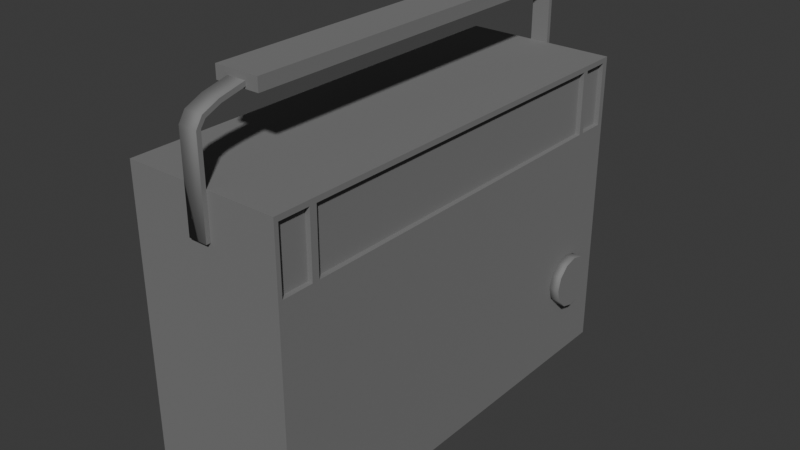 # Source: blend.blend  (saved by Blender 4.5.90; exported with 4.5.12 LTS)
import bpy
from mathutils import Matrix  # noqa: F401  (used for matrix-valued properties, if any)

bpy.ops.wm.read_factory_settings(use_empty=True)
scene = bpy.context.scene
scene.name = 'Scene'

# ---- collections
col_collection = bpy.data.collections.new('Collection'); scene.collection.children.link(col_collection)

# ---- images (referenced by path relative to the original .blend; pixels are not part of the script)
import os
ASSET_DIR = os.environ.get("B2B_ASSET_DIR", "")  # directory of the original .blend (textures are referenced by path, not embedded)
HERE = os.path.dirname(os.path.abspath(__file__))  # packed textures are extracted next to this script under _unpacked/

def load_image(name, relpath, width, height, colorspace="sRGB"):
    """Load a texture the original file referenced (path relative to the .blend, or extracted next to this script)."""
    p = next((c for c in (os.path.join(HERE, relpath), os.path.join(ASSET_DIR, relpath)) if relpath and os.path.exists(c)), "")
    if p:
        img = bpy.data.images.load(p, check_existing=True)
        img.name = name
    else:  # same state as the original file: an image datablock whose file is absent (Cycles renders it pink)
        img = bpy.data.images.new(name, width, height)
        img.source = "FILE"
        img.filepath = "//" + (relpath or name)
    img.colorspace_settings.name = colorspace
    return img
img_radio_png = load_image('radio.png', 'radio.png', 1024, 1024, 'sRGB')

# ---- materials (node trees are filled in below, after node groups)
mat_radio = bpy.data.materials.new('radio')

# ---- material node trees
mat_radio.use_nodes = True; mat_radio.node_tree.nodes.clear()
_N = mat_radio.node_tree.nodes; _L = mat_radio.node_tree.links
n0 = _N.new('ShaderNodeBsdfPrincipled'); n0.name = 'Principled BSDF'; n0.location = (-200, 100)
n0.inputs[1].default_value = 0.5907
n0.inputs[2].default_value = 0.85
n1 = _N.new('ShaderNodeOutputMaterial'); n1.name = 'Material Output'; n1.location = (200, 100)
n2 = _N.new('ShaderNodeTexImage'); n2.name = 'Image Texture'; n2.location = (-710, 202)
n2.image = img_radio_png
n2.interpolation = 'Closest'
n3 = _N.new('ShaderNodeTexNoise'); n3.name = 'Noise Texture'; n3.location = (-714, -87)
n3.width = 245
n3.inputs[2].default_value = 91.1
n3.inputs[3].default_value = 3.7
n4 = _N.new('ShaderNodeMix'); n4.name = 'Mix'; n4.location = (-419, 43)
n4.inputs[0].default_value = 0.01
_L.new(n0.outputs[0], n1.inputs[0])
_L.new(n2.outputs[0], n4.inputs[2])
_L.new(n3.outputs[1], n4.inputs[3])
_L.new(n4.outputs[0], n0.inputs[0])
n1.is_active_output = True

# ---- world
world_world = bpy.data.worlds.new('World'); scene.world = world_world
world_world.use_nodes = True; world_world.node_tree.nodes.clear()
_N = world_world.node_tree.nodes; _L = world_world.node_tree.links
n0 = _N.new('ShaderNodeOutputWorld'); n0.name = 'World Output'; n0.location = (200, 100)
n1 = _N.new('ShaderNodeBackground'); n1.name = 'Background'; n1.location = (-200, 100)
n1.inputs[0].default_value = (0.05088, 0.05088, 0.05088, 1.0)
_L.new(n1.outputs[0], n0.inputs[0])
n0.is_active_output = True
world_world.color = (0.05088, 0.05088, 0.05088)
world_world.sun_shadow_jitter_overblur = 0.0

# ---- meshes
me_cube = bpy.data.meshes.new('Cube')
me_cube.from_pydata([(-0.35, -1.0, -0.7), (-0.35, -1.0, 0.7), (-0.35, 1.0, -0.7), (-0.35, 1.0, 0.7), (0.35, -1.0, -0.7), (0.35, -1.0, 0.7), (0.35, 1.0, -0.7), (0.35, 1.0, 0.7), (-0.35, -1.0, 0.6767), (-0.35, 1.0, 0.6767), (0.35, 1.0, 0.6767), (0.35, -1.0, 0.6767), (-0.35, 1.0, 0.3939), (0.35, 1.0, 0.3939), (0.35, -1.0, 0.3939), (-0.35, -1.0, 0.3939), (-0.35, -0.8089, -0.7), (-0.35, -0.8089, 0.7), (0.35, -0.8089, -0.7), (0.35, -0.8089, 0.7), (0.35, -0.8089, 0.6767), (-0.35, -0.8089, 0.6767), (-0.35, -0.8089, 0.3939), (0.35, -0.8089, 0.3939), (-0.35, 0.8184, 0.7), (0.35, 0.8184, -0.7), (-0.35, 0.8184, 0.6767), (-0.35, 0.8184, 0.3939), (-0.35, 0.8184, -0.7), (0.35, 0.8184, 0.7), (0.35, 0.8184, 0.6767), (0.35, 0.8184, 0.3939), (-0.35, -0.841, -0.7), (0.35, -0.841, 0.7), (0.35, -0.841, 0.6767), (0.35, -0.841, 0.3939), (-0.35, -0.841, 0.7), (0.35, -0.841, -0.7), (-0.35, -0.841, 0.6767), (-0.35, -0.841, 0.3939), (-0.35, 1.0, 0.3547), (0.35, 1.0, 0.3547), (0.35, -1.0, 0.3547), (-0.35, -1.0, 0.3547), (0.35, -0.8089, 0.3547), (-0.35, -0.8089, 0.3547), (0.35, 0.8184, 0.3547), (-0.35, 0.8184, 0.3547), (-0.35, -0.841, 0.3547), (0.35, -0.841, 0.3547), (-0.35, 0.8449, 0.7), (0.35, 0.8449, -0.7), (-0.35, 0.8449, 0.6767), (-0.35, 0.8449, 0.3939), (-0.35, 0.8449, -0.7), (0.35, 0.8449, 0.7), (0.35, 0.8449, 0.6767), (0.35, 0.8449, 0.3939), (0.35, 0.8449, 0.3547), (-0.35, 0.8449, 0.3547), (-0.35, -0.9807, -0.7), (0.35, -0.9807, 0.7), (0.35, -0.9807, 0.6767), (0.35, -0.9807, 0.3939), (-0.35, -0.9807, 0.7), (0.35, -0.9807, -0.7), (-0.35, -0.9807, 0.6767), (-0.35, -0.9807, 0.3939), (-0.35, -0.9807, 0.3547), (0.35, -0.9807, 0.3547), (-0.35, 0.972, 0.7), (0.35, 0.972, -0.7), (-0.35, 0.972, 0.6767), (-0.35, 0.972, 0.3939), (-0.35, 0.972, 0.3547), (-0.35, 0.972, -0.7), (0.35, 0.972, 0.7), (0.35, 0.972, 0.6767), (0.35, 0.972, 0.3939), (0.35, 0.972, 0.3547), (0.3275, 0.8184, 0.6767), (0.3275, -0.8089, 0.6767), (0.3275, 0.8184, 0.3939), (0.3275, -0.8089, 0.3939), (0.3275, -0.841, 0.6767), (0.3275, -0.841, 0.3939), (0.3275, 0.972, 0.6767), (0.3275, 0.8449, 0.6767), (0.3275, 0.972, 0.3939), (0.3275, 0.8449, 0.3939), (0.3275, -0.9807, 0.6767), (0.3275, -0.9807, 0.3939)], [], [(72, 70, 3, 9), (9, 3, 7, 10), (62, 61, 5, 11), (11, 5, 1, 8), (60, 65, 4, 0), (61, 64, 1, 5), (14, 11, 8, 15), (63, 62, 11, 14), (12, 9, 10, 13), (73, 72, 9, 12), (74, 73, 12, 40), (40, 12, 13, 41), (69, 63, 14, 42), (42, 14, 15, 43), (46, 31, 23, 44), (48, 39, 22, 45), (39, 38, 21, 22), (30, 20, 81, 80), (29, 24, 17, 19), (28, 25, 18, 16), (30, 29, 19, 20), (38, 36, 17, 21), (56, 55, 29, 30), (54, 51, 25, 28), (55, 50, 24, 29), (57, 56, 30, 31), (58, 57, 31, 46), (45, 22, 27, 47), (22, 21, 26, 27), (21, 17, 24, 26), (66, 64, 36, 38), (67, 66, 38, 39), (68, 67, 39, 48), (44, 23, 35, 49), (23, 20, 34, 35), (19, 17, 36, 33), (16, 18, 37, 32), (20, 19, 33, 34), (18, 44, 49, 37), (60, 68, 48, 32), (16, 45, 47, 28), (51, 58, 46, 25), (32, 48, 45, 16), (25, 46, 44, 18), (4, 42, 43, 0), (65, 69, 42, 4), (2, 40, 41, 6), (75, 74, 40, 2), (28, 47, 59, 54), (71, 79, 58, 51), (79, 78, 57, 58), (57, 78, 88, 89), (76, 70, 50, 55), (75, 71, 51, 54), (77, 76, 55, 56), (47, 27, 53, 59), (27, 26, 52, 53), (26, 24, 50, 52), (37, 49, 69, 65), (0, 43, 68, 60), (43, 15, 67, 68), (15, 8, 66, 67), (8, 1, 64, 66), (49, 35, 63, 69), (23, 31, 82, 83), (33, 36, 64, 61), (32, 37, 65, 60), (34, 33, 61, 62), (10, 7, 76, 77), (2, 6, 71, 75), (7, 3, 70, 76), (13, 10, 77, 78), (41, 13, 78, 79), (6, 41, 79, 71), (54, 59, 74, 75), (59, 53, 73, 74), (53, 52, 72, 73), (52, 50, 70, 72), (82, 80, 81, 83), (88, 86, 87, 89), (85, 84, 90, 91), (20, 23, 83, 81), (34, 62, 90, 84), (78, 77, 86, 88), (62, 63, 91, 90), (63, 35, 85, 91), (77, 56, 87, 86), (56, 57, 89, 87), (35, 34, 84, 85), (31, 30, 80, 82)])
_uv = me_cube.uv_layers.new(name='UVMap')
_uv.uv.foreach_set('vector', [0.7778, 0.5587, 0.7761, 0.5587, 0.7761, 0.5567, 0.7778, 0.5567, 0.8764, 0.5584, 0.8764, 0.5567, 0.9266, 0.5567, 0.9266, 0.5584, 0.01115, 0.5203, 0.01115, 0.529, 0.001563, 0.529, 0.001563, 0.5203, 0.9266, 0.5584, 0.9266, 0.5567, 0.9767, 0.5567, 0.9767, 0.5584, 0.8263, 0.5581, 0.7761, 0.5581, 0.7761, 0.5567, 0.8263, 0.5567, 0.8764, 0.5581, 0.8263, 0.5581, 0.8263, 0.5567, 0.8764, 0.5567, 0.9266, 0.5786, 0.9266, 0.5584, 0.9767, 0.5584, 0.9767, 0.5786, 0.01115, 0.4145, 0.01115, 0.5203, 0.001563, 0.5203, 0.001563, 0.4145, 0.8764, 0.5786, 0.8764, 0.5584, 0.9266, 0.5584, 0.9266, 0.5786, 0.7981, 0.5587, 0.7778, 0.5587, 0.7778, 0.5567, 0.7981, 0.5567, 0.8009, 0.5587, 0.7981, 0.5587, 0.7981, 0.5567, 0.8009, 0.5567, 0.8764, 0.5814, 0.8764, 0.5786, 0.9266, 0.5786, 0.9266, 0.5814, 0.01115, 0.3998, 0.01115, 0.4145, 0.001563, 0.4145, 0.001563, 0.3998, 0.9266, 0.5814, 0.9266, 0.5786, 0.9767, 0.5786, 0.9767, 0.5814, 0.9062, 0.3998, 0.9062, 0.4145, 0.09661, 0.4145, 0.09661, 0.3998, 0.8009, 0.6886, 0.7981, 0.6886, 0.7981, 0.6863, 0.8009, 0.6863, 0.7981, 0.6886, 0.7778, 0.6886, 0.7778, 0.6863, 0.7981, 0.6863, 0.9062, 0.5203, 0.09661, 0.5203, 0.09661, 0.5203, 0.9062, 0.5203, 0.8764, 0.687, 0.8263, 0.687, 0.8263, 0.5704, 0.8764, 0.5704, 0.8263, 0.687, 0.7761, 0.687, 0.7761, 0.5704, 0.8263, 0.5704, 0.9062, 0.5203, 0.9062, 0.529, 0.09661, 0.529, 0.09661, 0.5203, 0.7778, 0.6886, 0.7761, 0.6886, 0.7761, 0.6863, 0.7778, 0.6863, 0.9194, 0.5203, 0.9194, 0.529, 0.9062, 0.529, 0.9062, 0.5203, 0.8263, 0.6889, 0.7761, 0.6889, 0.7761, 0.687, 0.8263, 0.687, 0.8764, 0.6889, 0.8263, 0.6889, 0.8263, 0.687, 0.8764, 0.687, 0.9194, 0.4145, 0.9194, 0.5203, 0.9062, 0.5203, 0.9062, 0.4145, 0.9194, 0.3998, 0.9194, 0.4145, 0.9062, 0.4145, 0.9062, 0.3998, 0.8009, 0.6863, 0.7981, 0.6863, 0.7981, 0.5697, 0.8009, 0.5697, 0.7981, 0.6863, 0.7778, 0.6863, 0.7778, 0.5697, 0.7981, 0.5697, 0.7778, 0.6863, 0.7761, 0.6863, 0.7761, 0.5697, 0.7778, 0.5697, 0.7778, 0.6986, 0.7761, 0.6986, 0.7761, 0.6886, 0.7778, 0.6886, 0.7981, 0.6986, 0.7778, 0.6986, 0.7778, 0.6886, 0.7981, 0.6886, 0.8009, 0.6986, 0.7981, 0.6986, 0.7981, 0.6886, 0.8009, 0.6886, 0.09661, 0.3998, 0.09661, 0.4145, 0.08063, 0.4145, 0.08063, 0.3998, 0.09661, 0.4145, 0.09661, 0.5203, 0.08063, 0.5203, 0.08063, 0.4145, 0.8764, 0.5704, 0.8263, 0.5704, 0.8263, 0.5681, 0.8764, 0.5681, 0.8263, 0.5704, 0.7761, 0.5704, 0.7761, 0.5681, 0.8263, 0.5681, 0.09661, 0.5203, 0.09661, 0.529, 0.08063, 0.529, 0.08063, 0.5203, 0.09661, 0.004939, 0.09661, 0.3998, 0.08063, 0.3998, 0.08063, 0.004939, 0.8764, 0.6986, 0.8009, 0.6986, 0.8009, 0.6886, 0.8764, 0.6886, 0.8764, 0.6863, 0.8009, 0.6863, 0.8009, 0.5697, 0.8764, 0.5697, 0.9194, 0.004939, 0.9194, 0.3998, 0.9062, 0.3998, 0.9062, 0.004939, 0.8764, 0.6886, 0.8009, 0.6886, 0.8009, 0.6863, 0.8764, 0.6863, 0.9062, 0.004939, 0.9062, 0.3998, 0.09661, 0.3998, 0.09661, 0.004939, 0.9266, 0.657, 0.9266, 0.5814, 0.9767, 0.5814, 0.9767, 0.657, 0.01115, 0.004939, 0.01115, 0.3998, 0.001563, 0.3998, 0.001563, 0.004939, 0.8764, 0.657, 0.8764, 0.5814, 0.9266, 0.5814, 0.9266, 0.657, 0.8764, 0.5587, 0.8009, 0.5587, 0.8009, 0.5567, 0.8764, 0.5567, 0.8764, 0.5697, 0.8009, 0.5697, 0.8009, 0.5678, 0.8764, 0.5678, 0.9826, 0.004939, 0.9826, 0.3998, 0.9194, 0.3998, 0.9194, 0.004939, 0.9826, 0.3998, 0.9826, 0.4145, 0.9194, 0.4145, 0.9194, 0.3998, 0.9194, 0.4145, 0.9826, 0.4145, 0.9826, 0.4145, 0.9194, 0.4145, 0.8764, 0.698, 0.8263, 0.698, 0.8263, 0.6889, 0.8764, 0.6889, 0.8263, 0.698, 0.7761, 0.698, 0.7761, 0.6889, 0.8263, 0.6889, 0.9826, 0.5203, 0.9826, 0.529, 0.9194, 0.529, 0.9194, 0.5203, 0.8009, 0.5697, 0.7981, 0.5697, 0.7981, 0.5678, 0.8009, 0.5678, 0.7981, 0.5697, 0.7778, 0.5697, 0.7778, 0.5678, 0.7981, 0.5678, 0.7778, 0.5697, 0.7761, 0.5697, 0.7761, 0.5678, 0.7778, 0.5678, 0.08063, 0.004939, 0.08063, 0.3998, 0.01115, 0.3998, 0.01115, 0.004939, 0.8764, 0.7, 0.8009, 0.7, 0.8009, 0.6986, 0.8764, 0.6986, 0.8009, 0.7, 0.7981, 0.7, 0.7981, 0.6986, 0.8009, 0.6986, 0.7981, 0.7, 0.7778, 0.7, 0.7778, 0.6986, 0.7981, 0.6986, 0.7778, 0.7, 0.7761, 0.7, 0.7761, 0.6986, 0.7778, 0.6986, 0.08063, 0.3998, 0.08063, 0.4145, 0.01115, 0.4145, 0.01115, 0.3998, 0.09661, 0.4145, 0.9062, 0.4145, 0.9062, 0.4145, 0.09661, 0.4145, 0.8764, 0.5681, 0.8263, 0.5681, 0.8263, 0.5581, 0.8764, 0.5581, 0.8263, 0.5681, 0.7761, 0.5681, 0.7761, 0.5581, 0.8263, 0.5581, 0.08063, 0.5203, 0.08063, 0.529, 0.01115, 0.529, 0.01115, 0.5203, 0.9965, 0.5203, 0.9965, 0.529, 0.9826, 0.529, 0.9826, 0.5203, 0.8263, 0.7, 0.7761, 0.7, 0.7761, 0.698, 0.8263, 0.698, 0.8764, 0.7, 0.8263, 0.7, 0.8263, 0.698, 0.8764, 0.698, 0.9965, 0.4145, 0.9965, 0.5203, 0.9826, 0.5203, 0.9826, 0.4145, 0.9965, 0.3998, 0.9965, 0.4145, 0.9826, 0.4145, 0.9826, 0.3998, 0.9965, 0.004939, 0.9965, 0.3998, 0.9826, 0.3998, 0.9826, 0.004939, 0.8764, 0.5678, 0.8009, 0.5678, 0.8009, 0.5587, 0.8764, 0.5587, 0.8009, 0.5678, 0.7981, 0.5678, 0.7981, 0.5587, 0.8009, 0.5587, 0.7981, 0.5678, 0.7778, 0.5678, 0.7778, 0.5587, 0.7981, 0.5587, 0.7778, 0.5678, 0.7761, 0.5678, 0.7761, 0.5587, 0.7778, 0.5587, 0.9062, 0.4145, 0.9062, 0.5203, 0.09661, 0.5203, 0.09661, 0.4145, 0.9826, 0.4145, 0.9826, 0.5203, 0.9194, 0.5203, 0.9194, 0.4145, 0.08063, 0.4145, 0.08063, 0.5203, 0.01115, 0.5203, 0.01115, 0.4145, 0.09661, 0.5203, 0.09661, 0.4145, 0.09661, 0.4145, 0.09661, 0.5203, 0.08063, 0.5203, 0.01115, 0.5203, 0.01115, 0.5203, 0.08063, 0.5203, 0.9826, 0.4145, 0.9826, 0.5203, 0.9826, 0.5203, 0.9826, 0.4145, 0.01115, 0.5203, 0.01115, 0.4145, 0.01115, 0.4145, 0.01115, 0.5203, 0.01115, 0.4145, 0.08063, 0.4145, 0.08063, 0.4145, 0.01115, 0.4145, 0.9826, 0.5203, 0.9194, 0.5203, 0.9194, 0.5203, 0.9826, 0.5203, 0.9194, 0.5203, 0.9194, 0.4145, 0.9194, 0.4145, 0.9194, 0.5203, 0.08063, 0.4145, 0.08063, 0.5203, 0.08063, 0.5203, 0.08063, 0.4145, 0.9062, 0.4145, 0.9062, 0.5203, 0.9062, 0.5203, 0.9062, 0.4145])
me_cube.materials.append(mat_radio)
me_cube.update()
me_cylinder = bpy.data.meshes.new('Cylinder')
me_cylinder.from_pydata([(0.0242, 0.121, -1.191e-08), (-0.0242, 0.121, -4.694e-09), (0.0242, 0.1048, 0.0605), (-0.0242, 0.1048, 0.0605), (0.0242, 0.0605, 0.1048), (-0.0242, 0.0605, 0.1048), (0.0242, 8.965e-08, 0.121), (-0.0242, 8.965e-08, 0.121), (0.0242, -0.0605, 0.1048), (-0.0242, -0.0605, 0.1048), (0.0242, -0.1048, 0.0605), (-0.0242, -0.1048, 0.0605), (0.0242, -0.121, -1.191e-08), (-0.0242, -0.121, -4.694e-09), (0.0242, -0.1048, -0.0605), (-0.0242, -0.1048, -0.0605), (0.0242, -0.0605, -0.1048), (-0.0242, -0.0605, -0.1048), (0.0242, 8.965e-08, -0.121), (-0.0242, 8.965e-08, -0.121), (0.0242, 0.0605, -0.1048), (-0.0242, 0.0605, -0.1048), (0.0242, 0.1048, -0.0605), (-0.0242, 0.1048, -0.0605)], [], [(0, 1, 3, 2), (2, 3, 5, 4), (4, 5, 7, 6), (6, 7, 9, 8), (8, 9, 11, 10), (10, 11, 13, 12), (12, 13, 15, 14), (14, 15, 17, 16), (16, 17, 19, 18), (18, 19, 21, 20), (3, 1, 23, 21, 19, 17, 15, 13, 11, 9, 7, 5), (20, 21, 23, 22), (22, 23, 1, 0), (0, 2, 4, 6, 8, 10, 12, 14, 16, 18, 20, 22)])
me_cylinder.polygons.foreach_set('use_smooth', [1, 1, 1, 1, 1, 1, 1, 1, 1, 1, 0, 1, 1, 0])
_uv = me_cylinder.uv_layers.new(name='UVMap')
_uv.uv.foreach_set('vector', [0.126, 0.4217, 0.126, 0.5165, 0.1061, 0.5165, 0.1061, 0.4217, 0.1061, 0.4217, 0.1061, 0.5165, 0.1061, 0.5165, 0.1061, 0.4217, 0.1061, 0.4217, 0.1061, 0.5165, 0.1061, 0.5165, 0.1061, 0.4217, 0.1061, 0.4217, 0.1061, 0.5165, 0.126, 0.5165, 0.126, 0.4217, 0.126, 0.4217, 0.126, 0.5165, 0.1061, 0.5165, 0.1061, 0.4217, 0.1061, 0.4217, 0.1061, 0.5165, 0.126, 0.5165, 0.126, 0.4217, 0.126, 0.4217, 0.126, 0.5165, 0.1061, 0.5165, 0.1061, 0.4217, 0.1061, 0.4217, 0.1061, 0.5165, 0.126, 0.5165, 0.126, 0.4217, 0.126, 0.4217, 0.126, 0.5165, 0.1061, 0.5165, 0.1061, 0.4217, 0.1061, 0.4217, 0.1061, 0.5165, 0.1061, 0.5165, 0.1061, 0.4217, 0.1166, 0.6892, 0.08008, 0.699, 0.04355, 0.6892, 0.01682, 0.6625, 0.007031, 0.626, 0.01682, 0.5895, 0.04355, 0.5627, 0.08008, 0.5529, 0.1166, 0.5627, 0.1433, 0.5895, 0.1531, 0.626, 0.1433, 0.6625, 0.1061, 0.4217, 0.1061, 0.5165, 0.126, 0.5165, 0.126, 0.4217, 0.126, 0.4217, 0.126, 0.5165, 0.1061, 0.5165, 0.1061, 0.4217, 0.08057, 0.6951, 0.116, 0.6856, 0.1419, 0.6597, 0.1514, 0.6243, 0.1419, 0.5889, 0.116, 0.563, 0.08057, 0.5535, 0.04517, 0.563, 0.01925, 0.5889, 0.009762, 0.6243, 0.01925, 0.6597, 0.04517, 0.6856])
me_cylinder.materials.append(mat_radio)
me_cylinder.update()
me_cube_001 = bpy.data.meshes.new('Cube.001')
me_cube_001.from_pydata([(-0.042, -1.02, -0.409), (-0.042, -1.02, -0.003549), (-0.042, -1.0, -0.409), (-0.042, -1.0, -0.003549), (0.042, -1.02, -0.409), (0.042, -1.02, -0.003549), (0.042, -1.0, -0.409), (0.042, -1.0, -0.003549), (-0.042, 1.0, -0.409), (-0.042, 1.0, -0.003549), (-0.042, 1.02, -0.409), (-0.042, 1.02, -0.003549), (0.042, 1.0, -0.409), (0.042, 1.0, -0.003549), (0.042, 1.02, -0.409), (0.042, 1.02, -0.003549), (-0.042, 0.9779, 0.02648), (-0.042, 0.9086, 0.05701), (-0.042, 0.798, 0.08359), (-0.042, 0.6545, 0.09744), (-0.042, 0.4855, 0.1019), (-0.042, 0.2985, 0.1048), (-0.042, 0.1007, 0.1063), (-0.042, -0.1007, 0.1063), (-0.042, -0.2985, 0.1048), (-0.042, -0.4855, 0.1019), (-0.042, -0.6545, 0.09744), (-0.042, -0.798, 0.08359), (-0.042, -0.9086, 0.05701), (-0.042, -0.9779, 0.02648), (0.042, -0.9779, 0.02648), (0.042, -0.9086, 0.05701), (0.042, -0.798, 0.08359), (0.042, -0.6545, 0.09744), (0.042, -0.4855, 0.1019), (0.042, -0.2985, 0.1048), (0.042, -0.1007, 0.1063), (0.042, 0.1007, 0.1063), (0.042, 0.2985, 0.1048), (0.042, 0.4855, 0.1019), (0.042, 0.6545, 0.09744), (0.042, 0.798, 0.08359), (0.042, 0.9086, 0.05701), (0.042, 0.9779, 0.02648), (0.042, -0.9907, 0.04183), (0.042, -0.9151, 0.07594), (0.042, -0.8018, 0.1032), (0.042, -0.6569, 0.1029), (0.042, -0.4871, 0.1074), (0.042, -0.2994, 0.1104), (0.042, -0.101, 0.1118), (0.042, 0.101, 0.1118), (0.042, 0.2994, 0.1104), (0.042, 0.4871, 0.1074), (0.042, 0.6569, 0.1029), (0.042, 0.8018, 0.1032), (0.042, 0.9151, 0.07594), (0.042, 0.9907, 0.04183), (-0.042, -0.9907, 0.04183), (-0.042, -0.9151, 0.07594), (-0.042, -0.8018, 0.1032), (-0.042, -0.6569, 0.1029), (-0.042, -0.4871, 0.1074), (-0.042, -0.2994, 0.1104), (-0.042, -0.101, 0.1118), (-0.042, 0.101, 0.1118), (-0.042, 0.2994, 0.1104), (-0.042, 0.4871, 0.1074), (-0.042, 0.6569, 0.1029), (-0.042, 0.8018, 0.1032), (-0.042, 0.9151, 0.07594), (-0.042, 0.9907, 0.04183)], [], [(0, 1, 3, 2), (2, 3, 7, 6), (6, 7, 5, 4), (4, 5, 1, 0), (2, 6, 4, 0), (13, 15, 57, 43), (8, 9, 11, 10), (10, 11, 15, 14), (14, 15, 13, 12), (12, 13, 9, 8), (10, 14, 12, 8), (9, 13, 43, 16), (15, 11, 71, 57), (11, 9, 16, 71), (16, 43, 42, 17), (17, 42, 41, 18), (18, 41, 40, 19), (19, 40, 39, 20), (20, 39, 38, 21), (21, 38, 37, 22), (22, 37, 36, 23), (23, 36, 35, 24), (24, 35, 34, 25), (25, 34, 33, 26), (26, 33, 32, 27), (27, 32, 31, 28), (28, 31, 30, 29), (29, 30, 7, 3), (43, 57, 56, 42), (42, 56, 55, 41), (41, 55, 54, 40), (40, 54, 53, 39), (39, 53, 52, 38), (38, 52, 51, 37), (37, 51, 50, 36), (36, 50, 49, 35), (35, 49, 48, 34), (34, 48, 47, 33), (33, 47, 46, 32), (32, 46, 45, 31), (31, 45, 44, 30), (30, 44, 5, 7), (57, 71, 70, 56), (56, 70, 69, 55), (55, 69, 68, 54), (54, 68, 67, 53), (53, 67, 66, 52), (52, 66, 65, 51), (51, 65, 64, 50), (50, 64, 63, 49), (49, 63, 62, 48), (48, 62, 61, 47), (47, 61, 60, 46), (46, 60, 59, 45), (45, 59, 58, 44), (44, 58, 1, 5), (71, 16, 17, 70), (70, 17, 18, 69), (69, 18, 19, 68), (68, 19, 20, 67), (67, 20, 21, 66), (66, 21, 22, 65), (65, 22, 23, 64), (64, 23, 24, 63), (63, 24, 25, 62), (62, 25, 26, 61), (61, 26, 27, 60), (60, 27, 28, 59), (59, 28, 29, 58), (58, 29, 3, 1)])
me_cube_001.polygons.foreach_set('use_smooth', [0, 0, 0, 1, 0, 0, 0, 1, 0, 0, 0, 0, 1, 0, 0, 0, 0, 0, 0, 0, 0, 0, 0, 0, 0, 0, 0, 0, 0, 0, 0, 0, 0, 0, 0, 0, 0, 0, 0, 0, 0, 0, 1, 1, 0, 0, 0, 0, 0, 0, 0, 0, 0, 1, 1, 1, 0, 0, 0, 0, 0, 0, 0, 0, 0, 0, 0, 0, 0, 0])
_uv = me_cube_001.uv_layers.new(name='UVMap')
_uv.uv.foreach_set('vector', [0.7484, 0.797, 0.7484, 0.954, 0.7432, 0.954, 0.7432, 0.797, 0.5427, 0.8793, 0.4055, 0.8793, 0.4055, 0.8598, 0.5427, 0.8598, 0.2197, 0.797, 0.2197, 0.954, 0.2145, 0.954, 0.2145, 0.797, 0.4055, 0.8567, 0.2682, 0.8567, 0.2682, 0.8371, 0.4055, 0.8371, 0.5482, 0.8661, 0.5678, 0.8661, 0.5678, 0.8707, 0.5482, 0.8707, 0.7432, 0.954, 0.7484, 0.954, 0.7407, 0.9659, 0.7374, 0.9619, 0.2197, 0.797, 0.2197, 0.954, 0.2145, 0.954, 0.2145, 0.797, 0.5544, 0.8567, 0.4172, 0.8567, 0.4172, 0.8371, 0.5544, 0.8371, 0.7484, 0.797, 0.7484, 0.954, 0.7432, 0.954, 0.7432, 0.797, 0.3984, 0.8799, 0.2611, 0.8799, 0.2611, 0.8603, 0.3984, 0.8603, 0.5482, 0.8661, 0.5678, 0.8661, 0.5678, 0.8707, 0.5482, 0.8707, 0.2611, 0.8603, 0.2611, 0.8799, 0.2552, 0.8799, 0.2552, 0.8603, 0.4172, 0.8371, 0.4172, 0.8567, 0.4055, 0.8567, 0.4055, 0.8371, 0.2145, 0.954, 0.2197, 0.954, 0.2255, 0.9619, 0.2222, 0.9659, 0.7121, 0.8835, 0.7121, 0.9031, 0.6959, 0.9031, 0.6959, 0.8835, 0.6959, 0.8835, 0.6959, 0.9031, 0.6702, 0.9031, 0.6702, 0.8835, 0.6702, 0.8835, 0.6702, 0.9031, 0.6367, 0.9031, 0.6367, 0.8835, 0.6367, 0.8835, 0.6367, 0.9031, 0.5974, 0.9031, 0.5974, 0.8835, 0.5974, 0.8835, 0.5974, 0.9031, 0.5538, 0.9031, 0.5538, 0.8835, 0.5538, 0.8835, 0.5538, 0.9031, 0.5078, 0.9031, 0.5078, 0.8835, 0.5078, 0.8835, 0.5078, 0.9031, 0.4609, 0.9031, 0.4609, 0.8835, 0.4609, 0.8835, 0.4609, 0.9031, 0.4148, 0.9031, 0.4148, 0.8835, 0.4148, 0.8835, 0.4148, 0.9031, 0.3712, 0.9031, 0.3712, 0.8835, 0.3712, 0.8835, 0.3712, 0.9031, 0.3319, 0.9031, 0.3319, 0.8835, 0.3319, 0.8835, 0.3319, 0.9031, 0.2984, 0.9031, 0.2984, 0.8835, 0.2984, 0.8835, 0.2984, 0.9031, 0.2727, 0.9031, 0.2727, 0.8835, 0.2727, 0.8835, 0.2727, 0.9031, 0.2566, 0.9031, 0.2566, 0.8835, 0.3996, 0.8793, 0.3996, 0.8598, 0.4055, 0.8598, 0.4055, 0.8793, 0.7374, 0.9619, 0.7407, 0.9659, 0.7209, 0.9748, 0.7193, 0.9699, 0.7193, 0.9699, 0.7209, 0.9748, 0.6913, 0.982, 0.6903, 0.9768, 0.6903, 0.9768, 0.6913, 0.982, 0.6534, 0.9819, 0.6527, 0.9805, 0.6527, 0.9805, 0.6534, 0.9819, 0.6089, 0.9831, 0.6085, 0.9816, 0.6085, 0.9816, 0.6089, 0.9831, 0.5598, 0.9838, 0.5596, 0.9824, 0.5596, 0.9824, 0.5598, 0.9838, 0.5079, 0.9842, 0.5078, 0.9828, 0.5078, 0.9828, 0.5079, 0.9842, 0.455, 0.9842, 0.4551, 0.9828, 0.4551, 0.9828, 0.455, 0.9842, 0.4031, 0.9838, 0.4033, 0.9824, 0.4033, 0.9824, 0.4031, 0.9838, 0.354, 0.9831, 0.3544, 0.9816, 0.3544, 0.9816, 0.354, 0.9831, 0.3095, 0.9819, 0.3102, 0.9805, 0.3102, 0.9805, 0.3095, 0.9819, 0.2716, 0.982, 0.2726, 0.9768, 0.2726, 0.9768, 0.2716, 0.982, 0.242, 0.9748, 0.2437, 0.9699, 0.2437, 0.9699, 0.242, 0.9748, 0.2222, 0.9659, 0.2255, 0.9619, 0.2255, 0.9619, 0.2222, 0.9659, 0.2145, 0.954, 0.2197, 0.954, 0.718, 0.9031, 0.718, 0.9227, 0.7004, 0.9227, 0.7004, 0.9031, 0.7004, 0.9031, 0.7004, 0.9227, 0.6741, 0.9227, 0.6741, 0.9031, 0.6741, 0.9031, 0.6741, 0.9227, 0.6403, 0.9227, 0.6403, 0.9031, 0.6403, 0.9031, 0.6403, 0.9227, 0.6007, 0.9227, 0.6007, 0.9031, 0.6007, 0.9031, 0.6007, 0.9227, 0.557, 0.9227, 0.557, 0.9031, 0.557, 0.9031, 0.557, 0.9227, 0.5108, 0.9227, 0.5108, 0.9031, 0.5108, 0.9031, 0.5108, 0.9227, 0.4638, 0.9227, 0.4638, 0.9031, 0.4638, 0.9031, 0.4638, 0.9227, 0.4176, 0.9227, 0.4176, 0.9031, 0.4176, 0.9031, 0.4176, 0.9227, 0.3739, 0.9227, 0.3739, 0.9031, 0.3739, 0.9031, 0.3739, 0.9227, 0.3343, 0.9227, 0.3343, 0.9031, 0.3343, 0.9031, 0.3343, 0.9227, 0.3005, 0.9227, 0.3005, 0.9031, 0.3005, 0.9031, 0.3005, 0.9227, 0.2742, 0.9227, 0.2742, 0.9031, 0.2742, 0.9031, 0.2742, 0.9227, 0.2566, 0.9227, 0.2566, 0.9031, 0.2566, 0.8567, 0.2566, 0.8371, 0.2682, 0.8371, 0.2682, 0.8567, 0.2222, 0.9659, 0.2255, 0.9619, 0.2437, 0.9699, 0.242, 0.9748, 0.242, 0.9748, 0.2437, 0.9699, 0.2726, 0.9768, 0.2716, 0.982, 0.2716, 0.982, 0.2726, 0.9768, 0.3102, 0.9805, 0.3095, 0.9819, 0.3095, 0.9819, 0.3102, 0.9805, 0.3544, 0.9816, 0.354, 0.9831, 0.354, 0.9831, 0.3544, 0.9816, 0.4033, 0.9824, 0.4031, 0.9838, 0.4031, 0.9838, 0.4033, 0.9824, 0.4551, 0.9828, 0.455, 0.9842, 0.455, 0.9842, 0.4551, 0.9828, 0.5078, 0.9828, 0.5079, 0.9842, 0.5079, 0.9842, 0.5078, 0.9828, 0.5596, 0.9824, 0.5598, 0.9838, 0.5598, 0.9838, 0.5596, 0.9824, 0.6085, 0.9816, 0.6089, 0.9831, 0.6089, 0.9831, 0.6085, 0.9816, 0.6527, 0.9805, 0.6534, 0.9819, 0.6534, 0.9819, 0.6527, 0.9805, 0.6903, 0.9768, 0.6913, 0.982, 0.6913, 0.982, 0.6903, 0.9768, 0.7193, 0.9699, 0.7209, 0.9748, 0.7209, 0.9748, 0.7193, 0.9699, 0.7374, 0.9619, 0.7407, 0.9659, 0.7407, 0.9659, 0.7374, 0.9619, 0.7432, 0.954, 0.7484, 0.954])
me_cube_001.materials.append(mat_radio)
me_cube_001.update()
me_cube_003 = bpy.data.meshes.new('Cube.003')
me_cube_003.from_pydata([(-0.1, -0.8, -0.02877), (-0.1, -0.8, 0.02877), (-0.1, 0.8, -0.02877), (-0.1, 0.8, 0.02877), (0.1, -0.8, -0.02877), (0.1, -0.8, 0.02877), (0.1, 0.8, -0.02877), (0.1, 0.8, 0.02877)], [], [(0, 1, 3, 2), (2, 3, 7, 6), (6, 7, 5, 4), (4, 5, 1, 0), (2, 6, 4, 0), (7, 3, 1, 5)])
_uv = me_cube_003.uv_layers.new(name='UVMap')
_uv.uv.foreach_set('vector', [0.7464, 0.6214, 0.7464, 0.641, 0.2029, 0.641, 0.2029, 0.6214, 0.8144, 0.7179, 0.8144, 0.7375, 0.7464, 0.7375, 0.7464, 0.7179, 0.7464, 0.6019, 0.7464, 0.6214, 0.2029, 0.6214, 0.2029, 0.6019, 0.8144, 0.7179, 0.8144, 0.7375, 0.7464, 0.7375, 0.7464, 0.7179, 0.7464, 0.6981, 0.7464, 0.766, 0.2029, 0.766, 0.2029, 0.6981, 0.7464, 0.6981, 0.7464, 0.766, 0.2029, 0.766, 0.2029, 0.6981])
me_cube_003.materials.append(mat_radio)
me_cube_003.update()

# ---- objects
ob_cube = bpy.data.objects.new('Cube', me_cube)
ob_cylinder = bpy.data.objects.new('Cylinder', me_cylinder)
ob_cube_001 = bpy.data.objects.new('Cube.001', me_cube_001)
ob_cube_002 = bpy.data.objects.new('Cube.002', me_cube_003)

# ---- transforms, parenting, visibility, modifiers, constraints
ob_cube.location = (0.0, 0.0, 0.0)
ob_cylinder.location = (0.372, 0.7811, -0.3013)
ob_cube_001.location = (5.435e-10, -2.757e-07, 0.9138)
ob_cube_002.location = (-0.001212, 4.967e-09, 1.015)

# ---- collection membership
col_collection.objects.link(ob_cube)
col_collection.objects.link(ob_cylinder)
col_collection.objects.link(ob_cube_001)
col_collection.objects.link(ob_cube_002)

# ---- scene / render settings (as saved in the file)
scene.frame_start = 1; scene.frame_end = 250; scene.frame_set(1)
scene.render.engine = 'BLENDER_EEVEE_NEXT'
bpy.context.view_layer.update()

# ---- added for rendering (the .blend has no active camera and no usable light): camera, sun
cam_auto = bpy.data.cameras.new('AutoCamera')
cam_auto.lens = 50.0
cam_auto.sensor_width = 36.0
cam_auto.clip_end = 1000.0
ob_auto_camera = bpy.data.objects.new('AutoCamera', cam_auto)
scene.collection.objects.link(ob_auto_camera)
ob_auto_camera.location = (2.6005, -3.09288, 2.23394)
ob_auto_camera.rotation_euler = (1.09748, -7.21219e-08, 0.694738)
scene.camera = ob_auto_camera
light_auto_sun = bpy.data.lights.new('AutoSun', 'SUN')
light_auto_sun.energy = 3.0
light_auto_sun.angle = 0.0523599
ob_auto_sun = bpy.data.objects.new('AutoSun', light_auto_sun)
scene.collection.objects.link(ob_auto_sun)
ob_auto_sun.rotation_euler = (0.872665, 0.174533, 0.523599)
bpy.context.view_layer.update()
